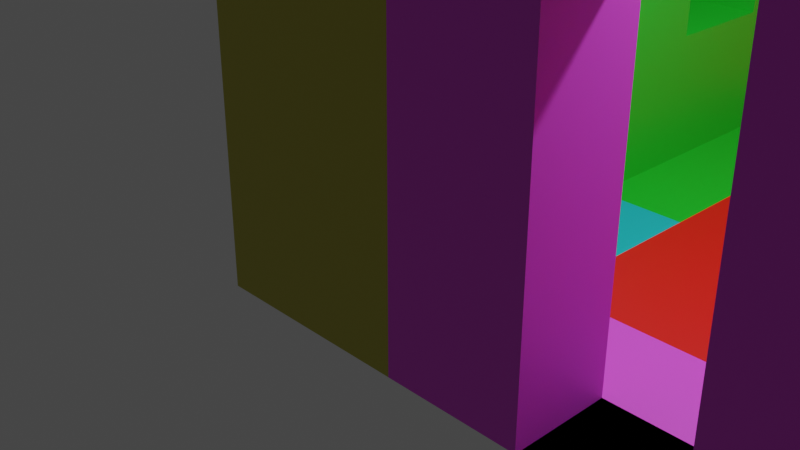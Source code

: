 # Source: Layout.blend  (saved by Blender 2.90.8; exported with 4.5.12 LTS)
import bpy
from mathutils import Matrix  # noqa: F401  (used for matrix-valued properties, if any)

bpy.ops.wm.read_factory_settings(use_empty=True)
scene = bpy.context.scene
scene.name = 'Scene'

# ---- collections
col_collection = bpy.data.collections.new('Collection'); scene.collection.children.link(col_collection)

# ---- materials (node trees are filled in below, after node groups)
mat_material_001 = bpy.data.materials.new('Material.001')
mat_material_001.use_transparent_shadow = False
mat_material_001.diffuse_color = (0.006273, 0.8, 0.8, 1.0)
mat_material = bpy.data.materials.new('Material')
mat_material.alpha_threshold = 0.0
mat_material.use_transparent_shadow = False
mat_material.diffuse_color = (0.0697, 0.8, 0.08062, 1.0)
mat_material.line_color = (0.0, 0.0, 0.0, 1.0)
mat_material_003 = bpy.data.materials.new('Material.003')
mat_material_003.use_transparent_shadow = False
mat_material_002 = bpy.data.materials.new('Material.002')
mat_material_002.use_transparent_shadow = False
mat_material_002.diffuse_color = (1.0, 0.8967, 0.01403, 1.0)
mat_material_004 = bpy.data.materials.new('Material.004')
mat_material_004.use_transparent_shadow = False
mat_material_006 = bpy.data.materials.new('Material.006')
mat_material_006.use_transparent_shadow = False
mat_material_005 = bpy.data.materials.new('Material.005')
mat_material_005.use_transparent_shadow = False

# ---- material node trees
mat_material_001.use_nodes = True; mat_material_001.node_tree.nodes.clear()
_N = mat_material_001.node_tree.nodes; _L = mat_material_001.node_tree.links
n0 = _N.new('ShaderNodeBsdfPrincipled'); n0.name = 'Principled BSDF'; n0.location = (10, 300)
n0.distribution = 'GGX'
n0.subsurface_method = 'BURLEY'
n0.inputs[3].default_value = 1.45
n0.inputs[27].default_value = (0.0, 0.0, 0.0, 1.0)
n0.inputs[28].default_value = 1.0
n1 = _N.new('ShaderNodeOutputMaterial'); n1.name = 'Material Output'; n1.location = (300, 300)
n2 = _N.new('ShaderNodeRGB'); n2.name = 'RGB'; n2.location = (-160, 260)
n2.outputs[0].default_value = (0.01286, 0.4584, 0.5, 1.0)
_L.new(n0.outputs[0], n1.inputs[0])
_L.new(n2.outputs[0], n0.inputs[0])
n1.is_active_output = True
mat_material.use_nodes = True; mat_material.node_tree.nodes.clear()
_N = mat_material.node_tree.nodes; _L = mat_material.node_tree.links
n0 = _N.new('ShaderNodeOutputMaterial'); n0.name = 'Material Output'; n0.location = (300, 300)
n1 = _N.new('ShaderNodeBsdfPrincipled'); n1.name = 'Principled BSDF'; n1.location = (10, 300)
n1.distribution = 'GGX'
n1.subsurface_method = 'BURLEY'
n1.inputs[2].default_value = 0.4
n1.inputs[3].default_value = 1.45
n1.inputs[27].default_value = (0.0, 0.0, 0.0, 1.0)
n1.inputs[28].default_value = 1.0
n2 = _N.new('ShaderNodeRGB'); n2.name = 'RGB'; n2.location = (-220, 260)
n2.outputs[0].default_value = (0.01185, 0.5, 0.02135, 1.0)
_L.new(n1.outputs[0], n0.inputs[0])
_L.new(n2.outputs[0], n1.inputs[0])
n0.is_active_output = True
mat_material_003.use_nodes = True; mat_material_003.node_tree.nodes.clear()
_N = mat_material_003.node_tree.nodes; _L = mat_material_003.node_tree.links
n0 = _N.new('ShaderNodeBsdfPrincipled'); n0.name = 'Principled BSDF'; n0.location = (10, 300)
n0.distribution = 'GGX'
n0.subsurface_method = 'BURLEY'
n0.inputs[3].default_value = 1.45
n0.inputs[27].default_value = (0.0, 0.0, 0.0, 1.0)
n0.inputs[28].default_value = 1.0
n1 = _N.new('ShaderNodeOutputMaterial'); n1.name = 'Material Output'; n1.location = (300, 300)
n2 = _N.new('ShaderNodeRGB'); n2.name = 'RGB'; n2.location = (-220, 280)
n2.outputs[0].default_value = (1.0, 0.1619, 0.0127, 1.0)
_L.new(n0.outputs[0], n1.inputs[0])
_L.new(n2.outputs[0], n0.inputs[0])
n1.is_active_output = True
mat_material_002.use_nodes = True; mat_material_002.node_tree.nodes.clear()
_N = mat_material_002.node_tree.nodes; _L = mat_material_002.node_tree.links
n0 = _N.new('ShaderNodeOutputMaterial'); n0.name = 'Material Output'; n0.location = (300, 300)
n1 = _N.new('ShaderNodeBsdfPrincipled'); n1.name = 'Principled BSDF'; n1.location = (10, 300)
n1.distribution = 'GGX'
n1.subsurface_method = 'BURLEY'
n1.inputs[3].default_value = 1.45
n1.inputs[27].default_value = (0.0, 0.0, 0.0, 1.0)
n1.inputs[28].default_value = 1.0
n2 = _N.new('ShaderNodeRGB'); n2.name = 'RGB'; n2.location = (-160, 280)
n2.outputs[0].default_value = (0.5, 0.4668, 0.04921, 1.0)
_L.new(n1.outputs[0], n0.inputs[0])
_L.new(n2.outputs[0], n1.inputs[0])
n0.is_active_output = True
mat_material_004.use_nodes = True; mat_material_004.node_tree.nodes.clear()
_N = mat_material_004.node_tree.nodes; _L = mat_material_004.node_tree.links
n0 = _N.new('ShaderNodeBsdfPrincipled'); n0.name = 'Principled BSDF'; n0.location = (10, 300)
n0.distribution = 'GGX'
n0.subsurface_method = 'BURLEY'
n0.inputs[0].default_value = (0.8, 0.0, 0.00444, 1.0)
n0.inputs[3].default_value = 1.45
n0.inputs[27].default_value = (0.0, 0.0, 0.0, 1.0)
n0.inputs[28].default_value = 1.0
n1 = _N.new('ShaderNodeOutputMaterial'); n1.name = 'Material Output'; n1.location = (300, 300)
_L.new(n0.outputs[0], n1.inputs[0])
n1.is_active_output = True
mat_material_006.use_nodes = True; mat_material_006.node_tree.nodes.clear()
_N = mat_material_006.node_tree.nodes; _L = mat_material_006.node_tree.links
n0 = _N.new('ShaderNodeBsdfPrincipled'); n0.name = 'Principled BSDF'; n0.location = (10, 300)
n0.distribution = 'GGX'
n0.subsurface_method = 'BURLEY'
n0.inputs[0].default_value = (0.792, 0.07068, 0.8, 1.0)
n0.inputs[3].default_value = 1.45
n0.inputs[27].default_value = (0.0, 0.0, 0.0, 1.0)
n0.inputs[28].default_value = 1.0
n1 = _N.new('ShaderNodeOutputMaterial'); n1.name = 'Material Output'; n1.location = (300, 300)
_L.new(n0.outputs[0], n1.inputs[0])
n1.is_active_output = True
mat_material_005.use_nodes = True; mat_material_005.node_tree.nodes.clear()
_N = mat_material_005.node_tree.nodes; _L = mat_material_005.node_tree.links
n0 = _N.new('ShaderNodeBsdfPrincipled'); n0.name = 'Principled BSDF'; n0.location = (10, 300)
n0.distribution = 'GGX'
n0.subsurface_method = 'BURLEY'
n0.inputs[0].default_value = (0.002025, 0.04622, 0.8, 1.0)
n0.inputs[3].default_value = 1.45
n0.inputs[27].default_value = (0.0, 0.0, 0.0, 1.0)
n0.inputs[28].default_value = 1.0
n1 = _N.new('ShaderNodeOutputMaterial'); n1.name = 'Material Output'; n1.location = (300, 300)
_L.new(n0.outputs[0], n1.inputs[0])
n1.is_active_output = True

# ---- world
world_world = bpy.data.worlds.new('World'); scene.world = world_world
world_world.use_nodes = True; world_world.node_tree.nodes.clear()
_N = world_world.node_tree.nodes; _L = world_world.node_tree.links
n0 = _N.new('ShaderNodeOutputWorld'); n0.name = 'World Output'; n0.location = (300, 300)
n1 = _N.new('ShaderNodeBackground'); n1.name = 'Background'; n1.location = (10, 300)
n1.inputs[0].default_value = (0.05088, 0.05088, 0.05088, 1.0)
_L.new(n1.outputs[0], n0.inputs[0])
n0.is_active_output = True
world_world.color = (0.05088, 0.05088, 0.05088)
world_world.use_sun_shadow = False
world_world.sun_shadow_jitter_overblur = 0.0

# ---- cameras
cam_camera = bpy.data.cameras.new('Camera')
cam_camera.clip_end = 100.0
cam_camera.ortho_scale = 7.314

# ---- lights
light_light = bpy.data.lights.new('Light', 'POINT')
light_light.transmission_factor = 0.0
light_light.energy = 1000.0
light_light.shadow_soft_size = 0.1
light_light.shadow_maximum_resolution = 0.006
light_light.use_absolute_resolution = True

# ---- meshes
me_short_wall = bpy.data.meshes.new('Short Wall')
me_short_wall.from_pydata([(0.0, 1.0, 3.0), (0.0, 1.0, -1.0), (0.0, -1.0, 3.0), (0.0, -1.0, -1.0), (-1.0, 1.0, 3.0), (-1.0, 1.0, -1.0), (-1.0, -1.0, 3.0), (-1.0, -1.0, -1.0), (1.0, 1.0, -1.0), (1.0, -1.0, -1.0)], [], [(0, 4, 6, 2), (3, 2, 6, 7), (7, 6, 4, 5), (5, 1, 3, 7), (1, 0, 2, 3), (5, 4, 0, 1), (1, 3, 9, 8)])
_uv = me_short_wall.uv_layers.new(name='UVMap')
_uv.uv.foreach_set('vector', [0.625, 0.5, 0.875, 0.5, 0.875, 0.75, 0.625, 0.75, 0.375, 0.75, 0.625, 0.75, 0.625, 1.0, 0.375, 1.0, 0.375, 0.0, 0.625, 0.0, 0.625, 0.25, 0.375, 0.25, 0.125, 0.5, 0.375, 0.5, 0.375, 0.75, 0.125, 0.75, 0.375, 0.5, 0.625, 0.5, 0.625, 0.75, 0.375, 0.75, 0.375, 0.25, 0.625, 0.25, 0.625, 0.5, 0.375, 0.5, 0.375, 0.5, 0.375, 0.75, 0.375, 0.75, 0.375, 0.5])
me_short_wall.materials.append(mat_material_001)
me_short_wall.use_remesh_preserve_volume = False
me_short_wall.use_remesh_preserve_attributes = False
me_short_wall.use_mirror_vertex_groups = False
me_short_wall.update()
me_long_wall = bpy.data.meshes.new('Long Wall')
me_long_wall.from_pydata([(0.0, 0.34, 2.592), (0.0, 0.34, 0.4366), (0.0, -0.34, 2.592), (0.0, -0.34, 0.4366), (-1.0, 0.34, 2.592), (-1.0, 0.34, 0.4366), (-1.0, -0.34, 2.592), (-1.0, -0.34, 0.4366), (1.0, 1.0, -1.0), (1.0, -1.0, -1.0), (-1.0, 1.0, -1.0), (-1.0, -1.0, -1.0), (0.0, 1.0, 3.0), (0.0, 1.0, -1.0), (-1.0, -1.0, 3.0), (0.0, -1.0, 3.0), (0.0, -1.0, -1.0), (-1.0, 1.0, 3.0)], [], [(12, 17, 14, 15), (16, 15, 14, 11), (0, 2, 6, 4), (10, 13, 16, 11), (1, 0, 4, 5), (10, 17, 12, 13), (13, 16, 9, 8), (7, 5, 10, 11), (0, 1, 13, 12), (6, 7, 11, 14), (3, 2, 15, 16), (5, 4, 17, 10), (2, 0, 12, 15), (4, 6, 14, 17), (1, 3, 16, 13), (2, 3, 7, 6), (3, 1, 5, 7)])
_uv = me_long_wall.uv_layers.new(name='UVMap')
_uv.uv.foreach_set('vector', [0.625, 0.5, 0.875, 0.5, 0.875, 0.75, 0.625, 0.75, 0.375, 0.75, 0.625, 0.75, 0.625, 1.0, 0.375, 1.0, 0.5838, 0.5825, 0.5838, 0.6675, 0.5838, 0.0825, 0.5838, 0.1675, 0.125, 0.5, 0.375, 0.5, 0.375, 0.75, 0.125, 0.75, 0.4163, 0.5825, 0.5838, 0.5825, 0.5838, 0.1675, 0.4162, 0.1675, 0.375, 0.25, 0.625, 0.25, 0.625, 0.5, 0.375, 0.5, 0.375, 0.5, 0.375, 0.75, 0.375, 0.75, 0.375, 0.5, 0.4163, 0.0825, 0.4162, 0.1675, 0.375, 0.25, 0.375, 0.0, 0.5838, 0.5825, 0.4163, 0.5825, 0.375, 0.5, 0.625, 0.5, 0.5838, 0.0825, 0.4163, 0.0825, 0.375, 0.0, 0.625, 0.0, 0.4162, 0.6675, 0.5838, 0.6675, 0.625, 0.75, 0.375, 0.75, 0.4162, 0.1675, 0.5838, 0.1675, 0.625, 0.25, 0.375, 0.25, 0.5838, 0.6675, 0.5838, 0.5825, 0.625, 0.5, 0.625, 0.75, 0.5838, 0.1675, 0.5838, 0.0825, 0.625, 0.0, 0.625, 0.25, 0.4163, 0.5825, 0.4162, 0.6675, 0.375, 0.75, 0.375, 0.5, 0.5838, 0.6675, 0.4162, 0.6675, 0.4163, 0.0825, 0.5838, 0.0825, 0.4162, 0.6675, 0.4163, 0.5825, 0.4162, 0.1675, 0.4163, 0.0825])
me_long_wall.materials.append(mat_material)
me_long_wall.use_remesh_preserve_volume = False
me_long_wall.use_remesh_preserve_attributes = False
me_long_wall.use_mirror_vertex_groups = False
me_long_wall.update()
me_exterior_wall = bpy.data.meshes.new('Exterior Wall')
me_exterior_wall.from_pydata([(0.0, 1.0, 3.0), (0.0, 1.0, -1.0), (0.0, -1.0, 3.0), (0.0, -1.0, -1.0), (-1.0, -1.0, 3.0), (-1.0, -1.0, -1.0), (-1.0, 0.0, -1.0), (0.0, 0.0, 3.0), (-1.0, 0.0, 3.0), (0.0, 0.0, -1.0), (0.0, 1.0, 3.0), (0.0, 1.0, -1.0), (0.0, 0.0, -1.0), (0.0, 0.0, 3.0), (1.0, 1.0, 3.0), (1.0, 1.0, -1.0), (1.0, 0.0, -1.0), (1.0, 0.0, 3.0), (-0.5033, 1.0, 3.0), (-1.0, 0.5033, 3.0), (-0.8545, 0.8545, 3.0), (-1.0, 0.5033, -1.0), (-0.5033, 1.0, -1.0), (-0.8545, 0.8545, -1.0), (1.0, 2.0, -1.0), (1.0, 2.0, -1.0), (-1.0, 2.0, -1.0)], [(15, 24), (24, 25)], [(7, 8, 4, 2), (3, 2, 4, 5), (0, 18, 20, 19, 8, 7), (6, 9, 3, 5), (9, 7, 2, 3), (6, 8, 19, 21), (1, 0, 10, 11), (5, 4, 8, 6), (21, 23, 22, 1, 9, 6), (12, 11, 15, 16), (0, 7, 13, 10), (9, 1, 11, 12), (7, 9, 12, 13), (15, 14, 17, 16), (10, 13, 17, 14), (11, 10, 14, 15), (13, 12, 16, 17), (18, 22, 23, 20), (20, 23, 21, 19), (22, 18, 0, 1), (22, 11, 15, 25, 26, 21, 23)])
_uv = me_exterior_wall.uv_layers.new(name='UVMap')
_uv.uv.foreach_set('vector', [0.625, 0.625, 0.875, 0.625, 0.875, 0.75, 0.625, 0.75, 0.375, 0.75, 0.625, 0.75, 0.625, 1.0, 0.375, 1.0, 0.625, 0.5, 0.7508, 0.5, 0.6962, 0.3394, 0.875, 0.5621, 0.875, 0.625, 0.625, 0.625, 0.125, 0.625, 0.375, 0.625, 0.375, 0.75, 0.125, 0.75, 0.375, 0.625, 0.625, 0.625, 0.625, 0.75, 0.375, 0.75, 0.375, 0.125, 0.625, 0.125, 0.625, 0.1879, 0.375, 0.1879, 0.375, 0.5, 0.625, 0.5, 0.625, 0.5, 0.375, 0.5, 0.375, 0.0, 0.625, 0.0, 0.625, 0.125, 0.375, 0.125, 0.125, 0.5621, 0.3038, 0.3394, 0.2492, 0.5, 0.375, 0.5, 0.375, 0.625, 0.125, 0.625, 0.375, 0.625, 0.375, 0.5, 0.375, 0.5, 0.375, 0.625, 0.625, 0.5, 0.625, 0.625, 0.625, 0.625, 0.625, 0.5, 0.375, 0.625, 0.375, 0.5, 0.375, 0.5, 0.375, 0.625, 0.625, 0.625, 0.375, 0.625, 0.375, 0.625, 0.625, 0.625, 0.375, 0.5, 0.625, 0.5, 0.625, 0.625, 0.375, 0.625, 0.625, 0.5, 0.625, 0.625, 0.625, 0.625, 0.625, 0.5, 0.375, 0.5, 0.625, 0.5, 0.625, 0.5, 0.375, 0.5, 0.625, 0.625, 0.375, 0.625, 0.375, 0.625, 0.625, 0.625, 0.625, 0.3742, 0.375, 0.3742, 0.3038, 0.3394, 0.6962, 0.3394, 0.6962, 0.3394, 0.3038, 0.3394, 0.375, 0.1879, 0.625, 0.1879, 0.375, 0.3742, 0.625, 0.3742, 0.625, 0.5, 0.375, 0.5, 0.0, 0.0, 0.0, 0.0, 0.0, 0.0, 0.0, 0.0, 0.0, 0.0, 0.0, 0.0, 0.0, 0.0])
me_exterior_wall.materials.append(mat_material_003)
me_exterior_wall.use_remesh_preserve_volume = False
me_exterior_wall.use_remesh_preserve_attributes = False
me_exterior_wall.use_mirror_vertex_groups = False
me_exterior_wall.update()
me_interior_corner = bpy.data.meshes.new('Interior Corner')
me_interior_corner.from_pydata([(0.0, 1.0, 3.0), (0.0, 1.0, -1.0), (0.0, -1.0, 3.0), (0.0, -1.0, -1.0), (-1.0, 1.0, 3.0), (-1.0, 1.0, -1.0), (-1.0, -1.0, 3.0), (-1.0, -1.0, -1.0), (-1.0, 0.0, -1.0), (-1.0, 0.0, 3.0), (1.0, 1.0, 3.0), (1.0, 1.0, -1.0), (1.0, 0.0, -1.0), (1.0, 0.0, 3.0), (0.0, -0.425, 3.0), (0.425, 0.0, 3.0), (0.0, 0.425, 3.0), (-0.425, 0.0, 3.0), (0.1245, -0.1245, 3.0), (0.425, 0.0, -1.0), (0.0, -0.425, -1.0), (-0.425, 0.0, -1.0), (0.0, 0.425, -1.0), (0.1245, -0.1245, -1.0), (0.0, -1.0, -1.0), (1.0, -1.0, -1.0), (1.0, 0.0, -1.0)], [(3, 24)], [(0, 16, 15, 13, 10), (3, 2, 6, 7), (8, 9, 4, 5), (5, 1, 22, 21, 8), (0, 4, 9, 17, 16), (5, 4, 0, 1), (1, 0, 10, 11), (7, 6, 9, 8), (15, 19, 12, 13), (11, 10, 13, 12), (19, 22, 1, 11, 12), (8, 21, 20, 3, 7), (14, 17, 9, 6, 2), (14, 18, 15, 16, 17), (19, 23, 20, 21, 22), (14, 20, 23, 18), (18, 23, 19, 15), (20, 14, 2, 3), (26, 19, 23, 20, 24, 25)])
_uv = me_interior_corner.uv_layers.new(name='UVMap')
_uv.uv.foreach_set('vector', [0.625, 0.5, 0.625, 0.5719, 0.625, 0.625, 0.625, 0.625, 0.625, 0.5, 0.375, 0.75, 0.625, 0.75, 0.625, 1.0, 0.375, 1.0, 0.375, 0.125, 0.625, 0.125, 0.625, 0.25, 0.375, 0.25, 0.125, 0.5, 0.375, 0.5, 0.375, 0.5719, 0.2687, 0.625, 0.125, 0.625, 0.625, 0.5, 0.875, 0.5, 0.875, 0.625, 0.7313, 0.625, 0.625, 0.5719, 0.375, 0.25, 0.625, 0.25, 0.625, 0.5, 0.375, 0.5, 0.375, 0.5, 0.625, 0.5, 0.625, 0.5, 0.375, 0.5, 0.375, 0.0, 0.625, 0.0, 0.625, 0.125, 0.375, 0.125, 0.625, 0.625, 0.375, 0.625, 0.375, 0.625, 0.625, 0.625, 0.375, 0.5, 0.625, 0.5, 0.625, 0.625, 0.375, 0.625, 0.375, 0.625, 0.375, 0.5719, 0.375, 0.5, 0.375, 0.5, 0.375, 0.625, 0.125, 0.625, 0.2687, 0.625, 0.375, 0.6781, 0.375, 0.75, 0.125, 0.75, 0.625, 0.6781, 0.7313, 0.625, 0.875, 0.625, 0.875, 0.75, 0.625, 0.75, 0.625, 0.6781, 0.625, 0.6406, 0.625, 0.625, 0.625, 0.5719, 0.7313, 0.625, 0.375, 0.625, 0.375, 0.625, 0.375, 0.625, 0.2687, 0.625, 0.375, 0.5719, 0.625, 0.6781, 0.375, 0.6781, 0.375, 0.625, 0.625, 0.625, 0.625, 0.625, 0.375, 0.625, 0.375, 0.625, 0.625, 0.625, 0.375, 0.6781, 0.625, 0.6781, 0.625, 0.75, 0.375, 0.75, 0.0, 0.0, 0.0, 0.0, 0.0, 0.0, 0.0, 0.0, 0.0, 0.0, 0.0, 0.0])
me_interior_corner.materials.append(mat_material_002)
me_interior_corner.use_remesh_preserve_volume = False
me_interior_corner.use_remesh_preserve_attributes = False
me_interior_corner.use_mirror_vertex_groups = False
me_interior_corner.update()
me_plane = bpy.data.meshes.new('Plane')
me_plane.from_pydata([(-1.0, -1.0, 0.0), (1.0, -1.0, 0.0), (-1.0, 1.0, 0.0), (1.0, 1.0, 0.0)], [], [(0, 1, 3, 2)])
_uv = me_plane.uv_layers.new(name='UVMap')
_uv.uv.foreach_set('vector', [0.0, 0.0, 1.0, 0.0, 1.0, 1.0, 0.0, 1.0])
me_plane.materials.append(mat_material_004)
me_plane.use_remesh_fix_poles = True
me_plane.use_remesh_preserve_attributes = False
me_plane.use_mirror_vertex_groups = False
me_plane.update()
me_plane_001 = bpy.data.meshes.new('Plane.001')
me_plane_001.from_pydata([(-1.0, -1.0, 0.0), (1.0, -1.0, 0.0), (-1.0, 1.0, 0.0), (1.0, 1.0, 0.0)], [], [(0, 1, 3, 2)])
_uv = me_plane_001.uv_layers.new(name='UVMap')
_uv.uv.foreach_set('vector', [0.0, 0.0, 1.0, 0.0, 1.0, 1.0, 0.0, 1.0])
me_plane_001.materials.append(mat_material_004)
me_plane_001.use_remesh_fix_poles = True
me_plane_001.use_remesh_preserve_attributes = False
me_plane_001.use_mirror_vertex_groups = False
me_plane_001.update()
me_plane_002 = bpy.data.meshes.new('Plane.002')
me_plane_002.from_pydata([(-1.0, -1.0, 0.0), (1.0, -1.0, 0.0), (-1.0, 1.0, 0.0), (1.0, 1.0, 0.0)], [], [(0, 1, 3, 2)])
_uv = me_plane_002.uv_layers.new(name='UVMap')
_uv.uv.foreach_set('vector', [0.0, 0.0, 1.0, 0.0, 1.0, 1.0, 0.0, 1.0])
me_plane_002.materials.append(mat_material_004)
me_plane_002.use_remesh_fix_poles = True
me_plane_002.use_remesh_preserve_attributes = False
me_plane_002.use_mirror_vertex_groups = False
me_plane_002.update()
me_cube_005 = bpy.data.meshes.new('Cube.005')
me_cube_005.from_pydata([(0.0, 0.34, 2.592), (0.0, 0.34, -1.0), (0.0, -0.34, 2.592), (0.0, -0.34, -1.0), (-1.0, 0.34, 2.592), (-1.0, 0.34, -1.0), (-1.0, -0.34, 2.592), (-1.0, -0.34, -1.0), (1.0, 1.0, -1.0), (1.0, -1.0, -1.0), (-1.0, 1.0, -1.0), (-1.0, -1.0, -1.0), (0.0, 1.0, 3.0), (0.0, 1.0, -1.0), (-1.0, -1.0, 3.0), (0.0, -1.0, 3.0), (0.0, -1.0, -1.0), (-1.0, 1.0, 3.0)], [], [(12, 17, 14, 15), (16, 15, 14, 11), (0, 2, 6, 4), (10, 13, 16, 11), (1, 0, 4, 5), (10, 17, 12, 13), (13, 16, 9, 8), (7, 5, 10, 11), (0, 1, 13, 12), (6, 7, 11, 14), (3, 2, 15, 16), (5, 4, 17, 10), (2, 0, 12, 15), (4, 6, 14, 17), (1, 3, 16, 13), (2, 3, 7, 6), (3, 1, 5, 7)])
_uv = me_cube_005.uv_layers.new(name='UVMap')
_uv.uv.foreach_set('vector', [0.625, 0.5, 0.875, 0.5, 0.875, 0.75, 0.625, 0.75, 0.375, 0.75, 0.625, 0.75, 0.625, 1.0, 0.375, 1.0, 0.5838, 0.5825, 0.5838, 0.6675, 0.5838, 0.0825, 0.5838, 0.1675, 0.125, 0.5, 0.375, 0.5, 0.375, 0.75, 0.125, 0.75, 0.4163, 0.5825, 0.5838, 0.5825, 0.5838, 0.1675, 0.4162, 0.1675, 0.375, 0.25, 0.625, 0.25, 0.625, 0.5, 0.375, 0.5, 0.375, 0.5, 0.375, 0.75, 0.375, 0.75, 0.375, 0.5, 0.4163, 0.0825, 0.4162, 0.1675, 0.375, 0.25, 0.375, 0.0, 0.5838, 0.5825, 0.4163, 0.5825, 0.375, 0.5, 0.625, 0.5, 0.5838, 0.0825, 0.4163, 0.0825, 0.375, 0.0, 0.625, 0.0, 0.4162, 0.6675, 0.5838, 0.6675, 0.625, 0.75, 0.375, 0.75, 0.4162, 0.1675, 0.5838, 0.1675, 0.625, 0.25, 0.375, 0.25, 0.5838, 0.6675, 0.5838, 0.5825, 0.625, 0.5, 0.625, 0.75, 0.5838, 0.1675, 0.5838, 0.0825, 0.625, 0.0, 0.625, 0.25, 0.4163, 0.5825, 0.4162, 0.6675, 0.375, 0.75, 0.375, 0.5, 0.5838, 0.6675, 0.4162, 0.6675, 0.4163, 0.0825, 0.5838, 0.0825, 0.4162, 0.6675, 0.4163, 0.5825, 0.4162, 0.1675, 0.4163, 0.0825])
me_cube_005.materials.append(mat_material_006)
me_cube_005.use_remesh_preserve_volume = False
me_cube_005.use_remesh_preserve_attributes = False
me_cube_005.use_mirror_vertex_groups = False
me_cube_005.update()
me_plane_003 = bpy.data.meshes.new('Plane.003')
me_plane_003.from_pydata([(-1.0, -1.0, 0.0), (1.0, -1.0, 0.0), (-1.0, 1.0, 0.0), (1.0, 1.0, 0.0), (-1.0, 0.5, 0.0), (-1.0, 0.0, 0.0), (-1.0, -0.5, 0.0), (1.0, -0.5, 0.0), (1.0, 0.0, 0.0), (1.0, 0.5, 0.0), (1.0, 0.5, 1.0), (1.0, 1.0, 1.0), (-1.0, 1.0, 1.0), (-1.0, 0.5, 1.0), (-1.0, 0.5, 0.75), (-1.0, 0.0, 0.75), (1.0, 0.0, 0.75), (1.0, 0.5, 0.75), (-1.0, 0.0, 0.5), (-1.0, -0.5, 0.5), (1.0, -0.5, 0.5), (1.0, 0.0, 0.5), (-1.0, -0.5, 0.25), (-1.0, -1.0, 0.25), (1.0, -1.0, 0.25), (1.0, -0.5, 0.25)], [], [(4, 9, 10, 13), (0, 1, 24, 23), (6, 7, 20, 19), (9, 4, 14, 17), (13, 10, 11, 12), (2, 4, 13, 12), (9, 3, 11, 10), (3, 2, 12, 11), (15, 16, 17, 14), (5, 8, 16, 15), (8, 9, 17, 16), (4, 5, 15, 14), (19, 20, 21, 18), (7, 8, 21, 20), (5, 6, 19, 18), (8, 5, 18, 21), (23, 24, 25, 22), (7, 6, 22, 25), (6, 0, 23, 22), (1, 7, 25, 24)])
_uv = me_plane_003.uv_layers.new(name='UVMap')
_uv.uv.foreach_set('vector', [0.0, 0.75, 1.0, 0.75, 1.0, 0.75, 0.0, 0.75, 0.0, 0.0, 0.0, 0.0, 0.0, 0.0, 0.0, 0.0, 0.0, 0.25, 1.0, 0.25, 1.0, 0.25, 0.0, 0.25, 1.0, 0.75, 0.0, 0.75, 0.0, 0.75, 1.0, 0.75, 0.0, 0.75, 1.0, 0.75, 1.0, 1.0, 0.0, 1.0, 0.0, 0.0, 0.0, 0.0, 0.0, 0.0, 0.0, 0.0, 0.0, 0.0, 0.0, 0.0, 0.0, 0.0, 0.0, 0.0, 0.0, 0.0, 0.0, 0.0, 0.0, 0.0, 0.0, 0.0, 0.0, 0.5, 1.0, 0.5, 1.0, 0.75, 0.0, 0.75, 0.0, 0.5, 1.0, 0.5, 1.0, 0.5, 0.0, 0.5, 0.0, 0.0, 0.0, 0.0, 0.0, 0.0, 0.0, 0.0, 0.0, 0.0, 0.0, 0.0, 0.0, 0.0, 0.0, 0.0, 0.0, 0.25, 1.0, 0.25, 1.0, 0.5, 0.0, 0.5, 0.0, 0.0, 0.0, 0.0, 0.0, 0.0, 0.0, 0.0, 0.0, 0.0, 0.0, 0.0, 0.0, 0.0, 0.0, 0.0, 1.0, 0.5, 0.0, 0.5, 0.0, 0.5, 1.0, 0.5, 0.0, 0.0, 1.0, 0.0, 1.0, 0.25, 0.0, 0.25, 1.0, 0.25, 0.0, 0.25, 0.0, 0.25, 1.0, 0.25, 0.0, 0.0, 0.0, 0.0, 0.0, 0.0, 0.0, 0.0, 0.0, 0.0, 0.0, 0.0, 0.0, 0.0, 0.0, 0.0])
me_plane_003.materials.append(mat_material_005)
me_plane_003.use_remesh_fix_poles = True
me_plane_003.use_remesh_preserve_attributes = False
me_plane_003.use_mirror_vertex_groups = False
me_plane_003.update()
me_short_wall_001 = bpy.data.meshes.new('Short Wall.001')
me_short_wall_001.from_pydata([(0.0, 1.0, 3.0), (0.0, 1.0, -1.0), (0.0, -1.0, 3.0), (0.0, -1.0, -1.0), (-1.0, 1.0, 3.0), (-1.0, 1.0, -1.0), (-1.0, -1.0, 3.0), (-1.0, -1.0, -1.0), (1.0, 1.0, -1.0), (1.0, -1.0, -1.0)], [], [(0, 4, 6, 2), (3, 2, 6, 7), (7, 6, 4, 5), (5, 1, 3, 7), (1, 0, 2, 3), (5, 4, 0, 1), (1, 3, 9, 8)])
_uv = me_short_wall_001.uv_layers.new(name='UVMap')
_uv.uv.foreach_set('vector', [0.625, 0.5, 0.875, 0.5, 0.875, 0.75, 0.625, 0.75, 0.375, 0.75, 0.625, 0.75, 0.625, 1.0, 0.375, 1.0, 0.375, 0.0, 0.625, 0.0, 0.625, 0.25, 0.375, 0.25, 0.125, 0.5, 0.375, 0.5, 0.375, 0.75, 0.125, 0.75, 0.375, 0.5, 0.625, 0.5, 0.625, 0.75, 0.375, 0.75, 0.375, 0.25, 0.625, 0.25, 0.625, 0.5, 0.375, 0.5, 0.375, 0.5, 0.375, 0.75, 0.375, 0.75, 0.375, 0.5])
me_short_wall_001.materials.append(mat_material_001)
me_short_wall_001.use_remesh_preserve_volume = False
me_short_wall_001.use_remesh_preserve_attributes = False
me_short_wall_001.use_mirror_vertex_groups = False
me_short_wall_001.update()
me_exterior_wall_001 = bpy.data.meshes.new('Exterior Wall.001')
me_exterior_wall_001.from_pydata([(0.0, 1.0, 3.0), (0.0, 1.0, -1.0), (0.0, -1.0, 3.0), (0.0, -1.0, -1.0), (-1.0, -1.0, 3.0), (-1.0, -1.0, -1.0), (-1.0, 0.0, -1.0), (0.0, 0.0, 3.0), (-1.0, 0.0, 3.0), (0.0, 0.0, -1.0), (0.0, 1.0, 3.0), (0.0, 1.0, -1.0), (0.0, 0.0, -1.0), (0.0, 0.0, 3.0), (1.0, 1.0, 3.0), (1.0, 1.0, -1.0), (1.0, 0.0, -1.0), (1.0, 0.0, 3.0), (-0.5033, 1.0, 3.0), (-1.0, 0.5033, 3.0), (-0.8545, 0.8545, 3.0), (-1.0, 0.5033, -1.0), (-0.5033, 1.0, -1.0), (-0.8545, 0.8545, -1.0), (1.0, 2.0, -1.0), (1.0, 2.0, -1.0), (-1.0, -1.0, -1.0), (-2.0, -1.0, -1.0), (-2.0, 1.0, -1.0), (-2.0, 1.0, -1.0), (-2.0, 1.0, -1.0)], [(15, 24), (24, 25), (5, 26), (27, 28), (28, 29), (29, 30)], [(7, 8, 4, 2), (3, 2, 4, 5), (0, 18, 20, 19, 8, 7), (6, 9, 3, 5), (9, 7, 2, 3), (6, 8, 19, 21), (1, 0, 10, 11), (5, 4, 8, 6), (21, 23, 22, 1, 9, 6), (12, 11, 15, 16), (0, 7, 13, 10), (9, 1, 11, 12), (7, 9, 12, 13), (15, 14, 17, 16), (10, 13, 17, 14), (11, 10, 14, 15), (13, 12, 16, 17), (18, 22, 23, 20), (20, 23, 21, 19), (22, 18, 0, 1), (27, 30, 22, 26)])
_uv = me_exterior_wall_001.uv_layers.new(name='UVMap')
_uv.uv.foreach_set('vector', [0.625, 0.625, 0.875, 0.625, 0.875, 0.75, 0.625, 0.75, 0.375, 0.75, 0.625, 0.75, 0.625, 1.0, 0.375, 1.0, 0.625, 0.5, 0.7508, 0.5, 0.6962, 0.3394, 0.875, 0.5621, 0.875, 0.625, 0.625, 0.625, 0.125, 0.625, 0.375, 0.625, 0.375, 0.75, 0.125, 0.75, 0.375, 0.625, 0.625, 0.625, 0.625, 0.75, 0.375, 0.75, 0.375, 0.125, 0.625, 0.125, 0.625, 0.1879, 0.375, 0.1879, 0.375, 0.5, 0.625, 0.5, 0.625, 0.5, 0.375, 0.5, 0.375, 0.0, 0.625, 0.0, 0.625, 0.125, 0.375, 0.125, 0.125, 0.5621, 0.3038, 0.3394, 0.2492, 0.5, 0.375, 0.5, 0.375, 0.625, 0.125, 0.625, 0.375, 0.625, 0.375, 0.5, 0.375, 0.5, 0.375, 0.625, 0.625, 0.5, 0.625, 0.625, 0.625, 0.625, 0.625, 0.5, 0.375, 0.625, 0.375, 0.5, 0.375, 0.5, 0.375, 0.625, 0.625, 0.625, 0.375, 0.625, 0.375, 0.625, 0.625, 0.625, 0.375, 0.5, 0.625, 0.5, 0.625, 0.625, 0.375, 0.625, 0.625, 0.5, 0.625, 0.625, 0.625, 0.625, 0.625, 0.5, 0.375, 0.5, 0.625, 0.5, 0.625, 0.5, 0.375, 0.5, 0.625, 0.625, 0.375, 0.625, 0.375, 0.625, 0.625, 0.625, 0.625, 0.3742, 0.375, 0.3742, 0.3038, 0.3394, 0.6962, 0.3394, 0.6962, 0.3394, 0.3038, 0.3394, 0.375, 0.1879, 0.625, 0.1879, 0.375, 0.3742, 0.625, 0.3742, 0.625, 0.5, 0.375, 0.5, 0.0, 0.0, 0.0, 0.0, 0.0, 0.0, 0.0, 0.0])
me_exterior_wall_001.materials.append(mat_material_003)
me_exterior_wall_001.use_remesh_preserve_volume = False
me_exterior_wall_001.use_remesh_preserve_attributes = False
me_exterior_wall_001.use_mirror_vertex_groups = False
me_exterior_wall_001.update()
me_long_wall_001 = bpy.data.meshes.new('Long Wall.001')
me_long_wall_001.from_pydata([(0.0, 0.34, 2.592), (0.0, 0.34, 0.4366), (0.0, -0.34, 2.592), (0.0, -0.34, 0.4366), (-1.0, 0.34, 2.592), (-1.0, 0.34, 0.4366), (-1.0, -0.34, 2.592), (-1.0, -0.34, 0.4366), (-1.0, 1.0, -1.0), (-1.0, -1.0, -1.0), (0.0, 1.0, 3.0), (0.0, 1.0, -1.0), (-1.0, -1.0, 3.0), (0.0, -1.0, 3.0), (0.0, -1.0, -1.0), (-1.0, 1.0, 3.0)], [], [(10, 15, 12, 13), (14, 13, 12, 9), (0, 2, 6, 4), (8, 11, 14, 9), (1, 0, 4, 5), (8, 15, 10, 11), (7, 5, 8, 9), (0, 1, 11, 10), (6, 7, 9, 12), (3, 2, 13, 14), (5, 4, 15, 8), (2, 0, 10, 13), (4, 6, 12, 15), (1, 3, 14, 11), (2, 3, 7, 6), (3, 1, 5, 7)])
_uv = me_long_wall_001.uv_layers.new(name='UVMap')
_uv.uv.foreach_set('vector', [0.625, 0.5, 0.875, 0.5, 0.875, 0.75, 0.625, 0.75, 0.375, 0.75, 0.625, 0.75, 0.625, 1.0, 0.375, 1.0, 0.5838, 0.5825, 0.5838, 0.6675, 0.5838, 0.0825, 0.5838, 0.1675, 0.125, 0.5, 0.375, 0.5, 0.375, 0.75, 0.125, 0.75, 0.4163, 0.5825, 0.5838, 0.5825, 0.5838, 0.1675, 0.4162, 0.1675, 0.375, 0.25, 0.625, 0.25, 0.625, 0.5, 0.375, 0.5, 0.4163, 0.0825, 0.4162, 0.1675, 0.375, 0.25, 0.375, 0.0, 0.5838, 0.5825, 0.4163, 0.5825, 0.375, 0.5, 0.625, 0.5, 0.5838, 0.0825, 0.4163, 0.0825, 0.375, 0.0, 0.625, 0.0, 0.4162, 0.6675, 0.5838, 0.6675, 0.625, 0.75, 0.375, 0.75, 0.4162, 0.1675, 0.5838, 0.1675, 0.625, 0.25, 0.375, 0.25, 0.5838, 0.6675, 0.5838, 0.5825, 0.625, 0.5, 0.625, 0.75, 0.5838, 0.1675, 0.5838, 0.0825, 0.625, 0.0, 0.625, 0.25, 0.4163, 0.5825, 0.4162, 0.6675, 0.375, 0.75, 0.375, 0.5, 0.5838, 0.6675, 0.4162, 0.6675, 0.4163, 0.0825, 0.5838, 0.0825, 0.4162, 0.6675, 0.4163, 0.5825, 0.4162, 0.1675, 0.4163, 0.0825])
me_long_wall_001.materials.append(mat_material)
me_long_wall_001.use_remesh_preserve_volume = False
me_long_wall_001.use_remesh_preserve_attributes = False
me_long_wall_001.use_mirror_vertex_groups = False
me_long_wall_001.update()
me_short_wall_002 = bpy.data.meshes.new('Short Wall.002')
me_short_wall_002.from_pydata([(3.258e-07, 2.0, 3.0), (3.258e-07, 2.0, -1.0), (0.0, -1.0, 3.0), (0.0, -1.0, -1.0), (-1.0, 2.0, 3.0), (-1.0, 2.0, -1.0), (-1.0, -1.0, 3.0), (-1.0, -1.0, -1.0), (1.0, 1.0, -1.0), (1.0, -1.0, -1.0)], [], [(0, 4, 6, 2), (3, 2, 6, 7), (7, 6, 4, 5), (5, 1, 3, 7), (1, 0, 2, 3), (5, 4, 0, 1), (1, 3, 9, 8)])
_uv = me_short_wall_002.uv_layers.new(name='UVMap')
_uv.uv.foreach_set('vector', [0.625, 0.5, 0.875, 0.5, 0.875, 0.75, 0.625, 0.75, 0.375, 0.75, 0.625, 0.75, 0.625, 1.0, 0.375, 1.0, 0.375, 0.0, 0.625, 0.0, 0.625, 0.25, 0.375, 0.25, 0.125, 0.5, 0.375, 0.5, 0.375, 0.75, 0.125, 0.75, 0.375, 0.5, 0.625, 0.5, 0.625, 0.75, 0.375, 0.75, 0.375, 0.25, 0.625, 0.25, 0.625, 0.5, 0.375, 0.5, 0.375, 0.5, 0.375, 0.75, 0.375, 0.75, 0.375, 0.5])
me_short_wall_002.materials.append(mat_material_001)
me_short_wall_002.use_remesh_preserve_volume = False
me_short_wall_002.use_remesh_preserve_attributes = False
me_short_wall_002.use_mirror_vertex_groups = False
me_short_wall_002.update()
me_short_wall_003 = bpy.data.meshes.new('Short Wall.003')
me_short_wall_003.from_pydata([(0.0, 1.0, 3.0), (0.0, 1.0, -1.0), (0.0, -1.0, 3.0), (0.0, -1.0, -1.0), (-1.0, 1.0, 3.0), (-1.0, 1.0, -1.0), (-1.0, -1.0, 3.0), (-1.0, -1.0, -1.0), (1.0, 1.0, -1.0), (1.0, -1.0, -1.0)], [], [(0, 4, 6, 2), (3, 2, 6, 7), (7, 6, 4, 5), (5, 1, 3, 7), (1, 0, 2, 3), (5, 4, 0, 1), (1, 3, 9, 8)])
_uv = me_short_wall_003.uv_layers.new(name='UVMap')
_uv.uv.foreach_set('vector', [0.625, 0.5, 0.875, 0.5, 0.875, 0.75, 0.625, 0.75, 0.375, 0.75, 0.625, 0.75, 0.625, 1.0, 0.375, 1.0, 0.375, 0.0, 0.625, 0.0, 0.625, 0.25, 0.375, 0.25, 0.125, 0.5, 0.375, 0.5, 0.375, 0.75, 0.125, 0.75, 0.375, 0.5, 0.625, 0.5, 0.625, 0.75, 0.375, 0.75, 0.375, 0.25, 0.625, 0.25, 0.625, 0.5, 0.375, 0.5, 0.375, 0.5, 0.375, 0.75, 0.375, 0.75, 0.375, 0.5])
me_short_wall_003.materials.append(mat_material_001)
me_short_wall_003.use_remesh_preserve_volume = False
me_short_wall_003.use_remesh_preserve_attributes = False
me_short_wall_003.use_mirror_vertex_groups = False
me_short_wall_003.update()
me_long_wall_002 = bpy.data.meshes.new('Long Wall.002')
me_long_wall_002.from_pydata([(0.0, 0.34, 2.592), (0.0, 0.34, 0.4366), (0.0, -0.34, 2.592), (0.0, -0.34, 0.4366), (-1.0, 0.34, 2.592), (-1.0, 0.34, 0.4366), (-1.0, -0.34, 2.592), (-1.0, -0.34, 0.4366), (1.0, 1.0, -1.0), (1.0, -1.0, -1.0), (-1.0, 1.0, -1.0), (-1.0, -1.0, -1.0), (0.0, 1.0, 3.0), (0.0, 1.0, -1.0), (-1.0, -1.0, 3.0), (0.0, -1.0, 3.0), (0.0, -1.0, -1.0), (-1.0, 1.0, 3.0)], [], [(12, 17, 14, 15), (16, 15, 14, 11), (0, 2, 6, 4), (10, 13, 16, 11), (1, 0, 4, 5), (10, 17, 12, 13), (13, 16, 9, 8), (7, 5, 10, 11), (0, 1, 13, 12), (6, 7, 11, 14), (3, 2, 15, 16), (5, 4, 17, 10), (2, 0, 12, 15), (4, 6, 14, 17), (1, 3, 16, 13), (2, 3, 7, 6), (3, 1, 5, 7)])
_uv = me_long_wall_002.uv_layers.new(name='UVMap')
_uv.uv.foreach_set('vector', [0.625, 0.5, 0.875, 0.5, 0.875, 0.75, 0.625, 0.75, 0.375, 0.75, 0.625, 0.75, 0.625, 1.0, 0.375, 1.0, 0.5838, 0.5825, 0.5838, 0.6675, 0.5838, 0.0825, 0.5838, 0.1675, 0.125, 0.5, 0.375, 0.5, 0.375, 0.75, 0.125, 0.75, 0.4163, 0.5825, 0.5838, 0.5825, 0.5838, 0.1675, 0.4162, 0.1675, 0.375, 0.25, 0.625, 0.25, 0.625, 0.5, 0.375, 0.5, 0.375, 0.5, 0.375, 0.75, 0.375, 0.75, 0.375, 0.5, 0.4163, 0.0825, 0.4162, 0.1675, 0.375, 0.25, 0.375, 0.0, 0.5838, 0.5825, 0.4163, 0.5825, 0.375, 0.5, 0.625, 0.5, 0.5838, 0.0825, 0.4163, 0.0825, 0.375, 0.0, 0.625, 0.0, 0.4162, 0.6675, 0.5838, 0.6675, 0.625, 0.75, 0.375, 0.75, 0.4162, 0.1675, 0.5838, 0.1675, 0.625, 0.25, 0.375, 0.25, 0.5838, 0.6675, 0.5838, 0.5825, 0.625, 0.5, 0.625, 0.75, 0.5838, 0.1675, 0.5838, 0.0825, 0.625, 0.0, 0.625, 0.25, 0.4163, 0.5825, 0.4162, 0.6675, 0.375, 0.75, 0.375, 0.5, 0.5838, 0.6675, 0.4162, 0.6675, 0.4163, 0.0825, 0.5838, 0.0825, 0.4162, 0.6675, 0.4163, 0.5825, 0.4162, 0.1675, 0.4163, 0.0825])
me_long_wall_002.materials.append(mat_material)
me_long_wall_002.use_remesh_preserve_volume = False
me_long_wall_002.use_remesh_preserve_attributes = False
me_long_wall_002.use_mirror_vertex_groups = False
me_long_wall_002.update()
me_exterior_wall_002 = bpy.data.meshes.new('Exterior Wall.002')
me_exterior_wall_002.from_pydata([(0.0, 1.0, 3.0), (0.0, 1.0, -1.0), (0.0, -1.0, 3.0), (0.0, -1.0, -1.0), (-1.0, -1.0, 3.0), (-1.0, -1.0, -1.0), (-1.0, 0.0, -1.0), (0.0, 0.0, 3.0), (-1.0, 0.0, 3.0), (0.0, 0.0, -1.0), (0.0, 1.0, 3.0), (0.0, 1.0, -1.0), (0.0, 0.0, -1.0), (0.0, 0.0, 3.0), (1.0, 1.0, 3.0), (1.0, 1.0, -1.0), (1.0, 0.0, -1.0), (1.0, 0.0, 3.0), (-0.5033, 1.0, 3.0), (-1.0, 0.5033, 3.0), (-0.8545, 0.8545, 3.0), (-1.0, 0.5033, -1.0), (-0.5033, 1.0, -1.0), (-0.8545, 0.8545, -1.0), (1.0, 2.0, -1.0), (1.0, 2.0, -1.0), (-1.0, 2.0, -1.0)], [(15, 24), (24, 25)], [(7, 8, 4, 2), (3, 2, 4, 5), (0, 18, 20, 19, 8, 7), (6, 9, 3, 5), (9, 7, 2, 3), (6, 8, 19, 21), (1, 0, 10, 11), (5, 4, 8, 6), (21, 23, 22, 1, 9, 6), (12, 11, 15, 16), (0, 7, 13, 10), (9, 1, 11, 12), (7, 9, 12, 13), (15, 14, 17, 16), (10, 13, 17, 14), (11, 10, 14, 15), (13, 12, 16, 17), (18, 22, 23, 20), (20, 23, 21, 19), (22, 18, 0, 1), (22, 11, 15, 25, 26, 21, 23)])
_uv = me_exterior_wall_002.uv_layers.new(name='UVMap')
_uv.uv.foreach_set('vector', [0.625, 0.625, 0.875, 0.625, 0.875, 0.75, 0.625, 0.75, 0.375, 0.75, 0.625, 0.75, 0.625, 1.0, 0.375, 1.0, 0.625, 0.5, 0.7508, 0.5, 0.6962, 0.3394, 0.875, 0.5621, 0.875, 0.625, 0.625, 0.625, 0.125, 0.625, 0.375, 0.625, 0.375, 0.75, 0.125, 0.75, 0.375, 0.625, 0.625, 0.625, 0.625, 0.75, 0.375, 0.75, 0.375, 0.125, 0.625, 0.125, 0.625, 0.1879, 0.375, 0.1879, 0.375, 0.5, 0.625, 0.5, 0.625, 0.5, 0.375, 0.5, 0.375, 0.0, 0.625, 0.0, 0.625, 0.125, 0.375, 0.125, 0.125, 0.5621, 0.3038, 0.3394, 0.2492, 0.5, 0.375, 0.5, 0.375, 0.625, 0.125, 0.625, 0.375, 0.625, 0.375, 0.5, 0.375, 0.5, 0.375, 0.625, 0.625, 0.5, 0.625, 0.625, 0.625, 0.625, 0.625, 0.5, 0.375, 0.625, 0.375, 0.5, 0.375, 0.5, 0.375, 0.625, 0.625, 0.625, 0.375, 0.625, 0.375, 0.625, 0.625, 0.625, 0.375, 0.5, 0.625, 0.5, 0.625, 0.625, 0.375, 0.625, 0.625, 0.5, 0.625, 0.625, 0.625, 0.625, 0.625, 0.5, 0.375, 0.5, 0.625, 0.5, 0.625, 0.5, 0.375, 0.5, 0.625, 0.625, 0.375, 0.625, 0.375, 0.625, 0.625, 0.625, 0.625, 0.3742, 0.375, 0.3742, 0.3038, 0.3394, 0.6962, 0.3394, 0.6962, 0.3394, 0.3038, 0.3394, 0.375, 0.1879, 0.625, 0.1879, 0.375, 0.3742, 0.625, 0.3742, 0.625, 0.5, 0.375, 0.5, 0.0, 0.0, 0.0, 0.0, 0.0, 0.0, 0.0, 0.0, 0.0, 0.0, 0.0, 0.0, 0.0, 0.0])
me_exterior_wall_002.materials.append(mat_material_003)
me_exterior_wall_002.use_remesh_preserve_volume = False
me_exterior_wall_002.use_remesh_preserve_attributes = False
me_exterior_wall_002.use_mirror_vertex_groups = False
me_exterior_wall_002.update()
me_interior_corner_001 = bpy.data.meshes.new('Interior Corner.001')
me_interior_corner_001.from_pydata([(0.0, 1.0, 3.0), (0.0, 1.0, -1.0), (0.0, -1.0, 3.0), (0.0, -1.0, -1.0), (-1.0, 1.0, 3.0), (-1.0, 1.0, -1.0), (-1.0, -1.0, 3.0), (-1.0, -1.0, -1.0), (-1.0, 0.0, -1.0), (-1.0, 0.0, 3.0), (1.0, 1.0, 3.0), (1.0, 1.0, -1.0), (1.0, 0.0, -1.0), (1.0, 0.0, 3.0), (0.0, -0.425, 3.0), (0.425, 0.0, 3.0), (0.0, 0.425, 3.0), (-0.425, 0.0, 3.0), (0.1245, -0.1245, 3.0), (0.425, 0.0, -1.0), (0.0, -0.425, -1.0), (-0.425, 0.0, -1.0), (0.0, 0.425, -1.0), (0.1245, -0.1245, -1.0), (0.0, -1.0, -1.0), (1.0, -1.0, -1.0), (1.0, 0.0, -1.0)], [(3, 24)], [(0, 16, 15, 13, 10), (3, 2, 6, 7), (8, 9, 4, 5), (5, 1, 22, 21, 8), (0, 4, 9, 17, 16), (5, 4, 0, 1), (1, 0, 10, 11), (7, 6, 9, 8), (15, 19, 12, 13), (11, 10, 13, 12), (19, 22, 1, 11, 12), (8, 21, 20, 3, 7), (14, 17, 9, 6, 2), (14, 18, 15, 16, 17), (19, 23, 20, 21, 22), (14, 20, 23, 18), (18, 23, 19, 15), (20, 14, 2, 3), (26, 19, 23, 20, 24, 25)])
_uv = me_interior_corner_001.uv_layers.new(name='UVMap')
_uv.uv.foreach_set('vector', [0.625, 0.5, 0.625, 0.5719, 0.625, 0.625, 0.625, 0.625, 0.625, 0.5, 0.375, 0.75, 0.625, 0.75, 0.625, 1.0, 0.375, 1.0, 0.375, 0.125, 0.625, 0.125, 0.625, 0.25, 0.375, 0.25, 0.125, 0.5, 0.375, 0.5, 0.375, 0.5719, 0.2687, 0.625, 0.125, 0.625, 0.625, 0.5, 0.875, 0.5, 0.875, 0.625, 0.7313, 0.625, 0.625, 0.5719, 0.375, 0.25, 0.625, 0.25, 0.625, 0.5, 0.375, 0.5, 0.375, 0.5, 0.625, 0.5, 0.625, 0.5, 0.375, 0.5, 0.375, 0.0, 0.625, 0.0, 0.625, 0.125, 0.375, 0.125, 0.625, 0.625, 0.375, 0.625, 0.375, 0.625, 0.625, 0.625, 0.375, 0.5, 0.625, 0.5, 0.625, 0.625, 0.375, 0.625, 0.375, 0.625, 0.375, 0.5719, 0.375, 0.5, 0.375, 0.5, 0.375, 0.625, 0.125, 0.625, 0.2687, 0.625, 0.375, 0.6781, 0.375, 0.75, 0.125, 0.75, 0.625, 0.6781, 0.7313, 0.625, 0.875, 0.625, 0.875, 0.75, 0.625, 0.75, 0.625, 0.6781, 0.625, 0.6406, 0.625, 0.625, 0.625, 0.5719, 0.7313, 0.625, 0.375, 0.625, 0.375, 0.625, 0.375, 0.625, 0.2687, 0.625, 0.375, 0.5719, 0.625, 0.6781, 0.375, 0.6781, 0.375, 0.625, 0.625, 0.625, 0.625, 0.625, 0.375, 0.625, 0.375, 0.625, 0.625, 0.625, 0.375, 0.6781, 0.625, 0.6781, 0.625, 0.75, 0.375, 0.75, 0.0, 0.0, 0.0, 0.0, 0.0, 0.0, 0.0, 0.0, 0.0, 0.0, 0.0, 0.0])
me_interior_corner_001.materials.append(mat_material_002)
me_interior_corner_001.use_remesh_preserve_volume = False
me_interior_corner_001.use_remesh_preserve_attributes = False
me_interior_corner_001.use_mirror_vertex_groups = False
me_interior_corner_001.update()
me_plane_004 = bpy.data.meshes.new('Plane.004')
me_plane_004.from_pydata([(-1.0, -1.0, 0.0), (1.0, -1.0, 0.0), (-1.0, 1.0, 0.0), (1.0, 1.0, 0.0)], [], [(0, 1, 3, 2)])
_uv = me_plane_004.uv_layers.new(name='UVMap')
_uv.uv.foreach_set('vector', [0.0, 0.0, 1.0, 0.0, 1.0, 1.0, 0.0, 1.0])
me_plane_004.materials.append(mat_material_004)
me_plane_004.use_remesh_fix_poles = True
me_plane_004.use_remesh_preserve_attributes = False
me_plane_004.use_mirror_vertex_groups = False
me_plane_004.update()
me_plane_005 = bpy.data.meshes.new('Plane.005')
me_plane_005.from_pydata([(-1.0, -1.0, 0.0), (1.0, -1.0, 0.0), (-1.0, 1.0, 0.0), (1.0, 1.0, 0.0)], [], [(0, 1, 3, 2)])
_uv = me_plane_005.uv_layers.new(name='UVMap')
_uv.uv.foreach_set('vector', [0.0, 0.0, 1.0, 0.0, 1.0, 1.0, 0.0, 1.0])
me_plane_005.materials.append(mat_material_004)
me_plane_005.use_remesh_fix_poles = True
me_plane_005.use_remesh_preserve_attributes = False
me_plane_005.use_mirror_vertex_groups = False
me_plane_005.update()
me_plane_006 = bpy.data.meshes.new('Plane.006')
me_plane_006.from_pydata([(-1.0, -1.0, 0.0), (1.0, -1.0, 0.0), (-1.0, 1.0, 0.0), (1.0, 1.0, 0.0)], [], [(0, 1, 3, 2)])
_uv = me_plane_006.uv_layers.new(name='UVMap')
_uv.uv.foreach_set('vector', [0.0, 0.0, 1.0, 0.0, 1.0, 1.0, 0.0, 1.0])
me_plane_006.materials.append(mat_material_004)
me_plane_006.use_remesh_fix_poles = True
me_plane_006.use_remesh_preserve_attributes = False
me_plane_006.use_mirror_vertex_groups = False
me_plane_006.update()
me_cube_001 = bpy.data.meshes.new('Cube.001')
me_cube_001.from_pydata([(0.0, 0.34, 2.592), (0.0, 0.34, -1.0), (0.0, -0.34, 2.592), (0.0, -0.34, -1.0), (-1.0, 0.34, 2.592), (-1.0, 0.34, -1.0), (-1.0, -0.34, 2.592), (-1.0, -0.34, -1.0), (1.0, 1.0, -1.0), (1.0, -1.0, -1.0), (-1.0, 1.0, -1.0), (-1.0, -1.0, -1.0), (0.0, 1.0, 3.0), (0.0, 1.0, -1.0), (-1.0, -1.0, 3.0), (0.0, -1.0, 3.0), (0.0, -1.0, -1.0), (-1.0, 1.0, 3.0)], [], [(12, 17, 14, 15), (16, 15, 14, 11), (0, 2, 6, 4), (10, 13, 16, 11), (1, 0, 4, 5), (10, 17, 12, 13), (13, 16, 9, 8), (7, 5, 10, 11), (0, 1, 13, 12), (6, 7, 11, 14), (3, 2, 15, 16), (5, 4, 17, 10), (2, 0, 12, 15), (4, 6, 14, 17), (1, 3, 16, 13), (2, 3, 7, 6), (3, 1, 5, 7)])
_uv = me_cube_001.uv_layers.new(name='UVMap')
_uv.uv.foreach_set('vector', [0.625, 0.5, 0.875, 0.5, 0.875, 0.75, 0.625, 0.75, 0.375, 0.75, 0.625, 0.75, 0.625, 1.0, 0.375, 1.0, 0.5838, 0.5825, 0.5838, 0.6675, 0.5838, 0.0825, 0.5838, 0.1675, 0.125, 0.5, 0.375, 0.5, 0.375, 0.75, 0.125, 0.75, 0.4163, 0.5825, 0.5838, 0.5825, 0.5838, 0.1675, 0.4162, 0.1675, 0.375, 0.25, 0.625, 0.25, 0.625, 0.5, 0.375, 0.5, 0.375, 0.5, 0.375, 0.75, 0.375, 0.75, 0.375, 0.5, 0.4163, 0.0825, 0.4162, 0.1675, 0.375, 0.25, 0.375, 0.0, 0.5838, 0.5825, 0.4163, 0.5825, 0.375, 0.5, 0.625, 0.5, 0.5838, 0.0825, 0.4163, 0.0825, 0.375, 0.0, 0.625, 0.0, 0.4162, 0.6675, 0.5838, 0.6675, 0.625, 0.75, 0.375, 0.75, 0.4162, 0.1675, 0.5838, 0.1675, 0.625, 0.25, 0.375, 0.25, 0.5838, 0.6675, 0.5838, 0.5825, 0.625, 0.5, 0.625, 0.75, 0.5838, 0.1675, 0.5838, 0.0825, 0.625, 0.0, 0.625, 0.25, 0.4163, 0.5825, 0.4162, 0.6675, 0.375, 0.75, 0.375, 0.5, 0.5838, 0.6675, 0.4162, 0.6675, 0.4163, 0.0825, 0.5838, 0.0825, 0.4162, 0.6675, 0.4163, 0.5825, 0.4162, 0.1675, 0.4163, 0.0825])
me_cube_001.materials.append(mat_material_006)
me_cube_001.use_remesh_preserve_volume = False
me_cube_001.use_remesh_preserve_attributes = False
me_cube_001.use_mirror_vertex_groups = False
me_cube_001.update()
me_short_wall_004 = bpy.data.meshes.new('Short Wall.004')
me_short_wall_004.from_pydata([(0.0, 1.0, 3.0), (0.0, 1.0, -1.0), (0.0, -1.0, 3.0), (0.0, -1.0, -1.0), (-1.0, 1.0, 3.0), (-1.0, 1.0, -1.0), (-1.0, -1.0, 3.0), (-1.0, -1.0, -1.0), (1.0, 1.0, -1.0), (1.0, -1.0, -1.0)], [], [(0, 4, 6, 2), (3, 2, 6, 7), (7, 6, 4, 5), (5, 1, 3, 7), (1, 0, 2, 3), (5, 4, 0, 1), (1, 3, 9, 8)])
_uv = me_short_wall_004.uv_layers.new(name='UVMap')
_uv.uv.foreach_set('vector', [0.625, 0.5, 0.875, 0.5, 0.875, 0.75, 0.625, 0.75, 0.375, 0.75, 0.625, 0.75, 0.625, 1.0, 0.375, 1.0, 0.375, 0.0, 0.625, 0.0, 0.625, 0.25, 0.375, 0.25, 0.125, 0.5, 0.375, 0.5, 0.375, 0.75, 0.125, 0.75, 0.375, 0.5, 0.625, 0.5, 0.625, 0.75, 0.375, 0.75, 0.375, 0.25, 0.625, 0.25, 0.625, 0.5, 0.375, 0.5, 0.375, 0.5, 0.375, 0.75, 0.375, 0.75, 0.375, 0.5])
me_short_wall_004.materials.append(mat_material_001)
me_short_wall_004.use_remesh_preserve_volume = False
me_short_wall_004.use_remesh_preserve_attributes = False
me_short_wall_004.use_mirror_vertex_groups = False
me_short_wall_004.update()
me_exterior_wall_003 = bpy.data.meshes.new('Exterior Wall.003')
me_exterior_wall_003.from_pydata([(0.0, 1.0, 3.0), (0.0, 1.0, -1.0), (0.0, -1.0, 3.0), (0.0, -1.0, -1.0), (-1.0, -1.0, 3.0), (-1.0, -1.0, -1.0), (-1.0, 0.0, -1.0), (0.0, 0.0, 3.0), (-1.0, 0.0, 3.0), (0.0, 0.0, -1.0), (0.0, 1.0, 3.0), (0.0, 1.0, -1.0), (0.0, 0.0, -1.0), (0.0, 0.0, 3.0), (1.0, 1.0, 3.0), (1.0, 1.0, -1.0), (1.0, 0.0, -1.0), (1.0, 0.0, 3.0), (-0.5033, 1.0, 3.0), (-1.0, 0.5033, 3.0), (-0.8545, 0.8545, 3.0), (-1.0, 0.5033, -1.0), (-0.5033, 1.0, -1.0), (-0.8545, 0.8545, -1.0), (-1.0, -1.0, -1.0), (-2.0, -1.0, -1.0), (-2.0, 1.0, -1.0), (-2.0, 1.0, -1.0), (-2.0, 1.0, -1.0)], [(5, 24), (25, 26), (26, 27), (27, 28)], [(7, 8, 4, 2), (3, 2, 4, 5), (0, 18, 20, 19, 8, 7), (6, 9, 3, 5), (9, 7, 2, 3), (6, 8, 19, 21), (1, 0, 10, 11), (5, 4, 8, 6), (21, 23, 22, 1, 9, 6), (12, 11, 15, 16), (0, 7, 13, 10), (9, 1, 11, 12), (7, 9, 12, 13), (15, 14, 17, 16), (10, 13, 17, 14), (11, 10, 14, 15), (13, 12, 16, 17), (18, 22, 23, 20), (20, 23, 21, 19), (22, 18, 0, 1), (25, 28, 22, 24)])
_uv = me_exterior_wall_003.uv_layers.new(name='UVMap')
_uv.uv.foreach_set('vector', [0.625, 0.625, 0.875, 0.625, 0.875, 0.75, 0.625, 0.75, 0.375, 0.75, 0.625, 0.75, 0.625, 1.0, 0.375, 1.0, 0.625, 0.5, 0.7508, 0.5, 0.6962, 0.3394, 0.875, 0.5621, 0.875, 0.625, 0.625, 0.625, 0.125, 0.625, 0.375, 0.625, 0.375, 0.75, 0.125, 0.75, 0.375, 0.625, 0.625, 0.625, 0.625, 0.75, 0.375, 0.75, 0.375, 0.125, 0.625, 0.125, 0.625, 0.1879, 0.375, 0.1879, 0.375, 0.5, 0.625, 0.5, 0.625, 0.5, 0.375, 0.5, 0.375, 0.0, 0.625, 0.0, 0.625, 0.125, 0.375, 0.125, 0.125, 0.5621, 0.3038, 0.3394, 0.2492, 0.5, 0.375, 0.5, 0.375, 0.625, 0.125, 0.625, 0.375, 0.625, 0.375, 0.5, 0.375, 0.5, 0.375, 0.625, 0.625, 0.5, 0.625, 0.625, 0.625, 0.625, 0.625, 0.5, 0.375, 0.625, 0.375, 0.5, 0.375, 0.5, 0.375, 0.625, 0.625, 0.625, 0.375, 0.625, 0.375, 0.625, 0.625, 0.625, 0.375, 0.5, 0.625, 0.5, 0.625, 0.625, 0.375, 0.625, 0.625, 0.5, 0.625, 0.625, 0.625, 0.625, 0.625, 0.5, 0.375, 0.5, 0.625, 0.5, 0.625, 0.5, 0.375, 0.5, 0.625, 0.625, 0.375, 0.625, 0.375, 0.625, 0.625, 0.625, 0.625, 0.3742, 0.375, 0.3742, 0.3038, 0.3394, 0.6962, 0.3394, 0.6962, 0.3394, 0.3038, 0.3394, 0.375, 0.1879, 0.625, 0.1879, 0.375, 0.3742, 0.625, 0.3742, 0.625, 0.5, 0.375, 0.5, 0.0, 0.0, 0.0, 0.0, 0.0, 0.0, 0.0, 0.0])
me_exterior_wall_003.materials.append(mat_material_003)
me_exterior_wall_003.use_remesh_preserve_volume = False
me_exterior_wall_003.use_remesh_preserve_attributes = False
me_exterior_wall_003.use_mirror_vertex_groups = False
me_exterior_wall_003.update()
me_plane_007 = bpy.data.meshes.new('Plane.007')
me_plane_007.from_pydata([(-1.0, -1.0, 0.0), (1.0, -1.0, 0.0), (-1.0, 1.0, 0.0), (1.0, 1.0, 0.0), (-1.0, 8.0, 0.0), (1.0, 8.0, 0.0)], [], [(0, 1, 3, 2), (2, 3, 5, 4)])
_uv = me_plane_007.uv_layers.new(name='UVMap')
_uv.uv.foreach_set('vector', [0.0, 0.0, 1.0, 0.0, 1.0, 1.0, 0.0, 1.0, 0.0, 1.0, 1.0, 1.0, 1.0, 1.0, 0.0, 1.0])
me_plane_007.materials.append(mat_material_004)
me_plane_007.use_remesh_fix_poles = True
me_plane_007.use_remesh_preserve_attributes = False
me_plane_007.use_mirror_vertex_groups = False
me_plane_007.update()
me_long_wall_003 = bpy.data.meshes.new('Long Wall.003')
me_long_wall_003.from_pydata([(0.0, 0.34, 2.592), (0.0, 0.34, 0.4366), (0.0, -0.34, 2.592), (0.0, -0.34, 0.4366), (-1.0, 0.34, 2.592), (-1.0, 0.34, 0.4366), (-1.0, -0.34, 2.592), (-1.0, -0.34, 0.4366), (-1.0, 1.0, -1.0), (-1.0, -1.0, -1.0), (0.0, 1.0, 3.0), (0.0, 1.0, -1.0), (-1.0, -1.0, 3.0), (0.0, -1.0, 3.0), (0.0, -1.0, -1.0), (-1.0, 1.0, 3.0)], [], [(10, 15, 12, 13), (14, 13, 12, 9), (0, 2, 6, 4), (8, 11, 14, 9), (1, 0, 4, 5), (8, 15, 10, 11), (7, 5, 8, 9), (0, 1, 11, 10), (6, 7, 9, 12), (3, 2, 13, 14), (5, 4, 15, 8), (2, 0, 10, 13), (4, 6, 12, 15), (1, 3, 14, 11), (2, 3, 7, 6), (3, 1, 5, 7)])
_uv = me_long_wall_003.uv_layers.new(name='UVMap')
_uv.uv.foreach_set('vector', [0.625, 0.5, 0.875, 0.5, 0.875, 0.75, 0.625, 0.75, 0.375, 0.75, 0.625, 0.75, 0.625, 1.0, 0.375, 1.0, 0.5838, 0.5825, 0.5838, 0.6675, 0.5838, 0.0825, 0.5838, 0.1675, 0.125, 0.5, 0.375, 0.5, 0.375, 0.75, 0.125, 0.75, 0.4163, 0.5825, 0.5838, 0.5825, 0.5838, 0.1675, 0.4162, 0.1675, 0.375, 0.25, 0.625, 0.25, 0.625, 0.5, 0.375, 0.5, 0.4163, 0.0825, 0.4162, 0.1675, 0.375, 0.25, 0.375, 0.0, 0.5838, 0.5825, 0.4163, 0.5825, 0.375, 0.5, 0.625, 0.5, 0.5838, 0.0825, 0.4163, 0.0825, 0.375, 0.0, 0.625, 0.0, 0.4162, 0.6675, 0.5838, 0.6675, 0.625, 0.75, 0.375, 0.75, 0.4162, 0.1675, 0.5838, 0.1675, 0.625, 0.25, 0.375, 0.25, 0.5838, 0.6675, 0.5838, 0.5825, 0.625, 0.5, 0.625, 0.75, 0.5838, 0.1675, 0.5838, 0.0825, 0.625, 0.0, 0.625, 0.25, 0.4163, 0.5825, 0.4162, 0.6675, 0.375, 0.75, 0.375, 0.5, 0.5838, 0.6675, 0.4162, 0.6675, 0.4163, 0.0825, 0.5838, 0.0825, 0.4162, 0.6675, 0.4163, 0.5825, 0.4162, 0.1675, 0.4163, 0.0825])
me_long_wall_003.materials.append(mat_material)
me_long_wall_003.use_remesh_preserve_volume = False
me_long_wall_003.use_remesh_preserve_attributes = False
me_long_wall_003.use_mirror_vertex_groups = False
me_long_wall_003.update()

# ---- objects
ob_short_wall = bpy.data.objects.new('Short Wall', me_short_wall)
ob_light = bpy.data.objects.new('Light', light_light)
ob_camera = bpy.data.objects.new('Camera', cam_camera)
ob_long_wall = bpy.data.objects.new('Long Wall', me_long_wall)
ob_exterior_wall = bpy.data.objects.new('Exterior Wall', me_exterior_wall)
ob_interior_corner = bpy.data.objects.new('Interior Corner', me_interior_corner)
ob_plane = bpy.data.objects.new('Plane', me_plane)
ob_plane_001 = bpy.data.objects.new('Plane.001', me_plane_001)
ob_plane_002 = bpy.data.objects.new('Plane.002', me_plane_002)
ob_long_wall_001 = bpy.data.objects.new('Long Wall.001', me_cube_005)
ob_interior_corner_001 = bpy.data.objects.new('Interior Corner.001', me_interior_corner)
ob_plane_003 = bpy.data.objects.new('Plane.003', me_plane_003)
ob_plane_004 = bpy.data.objects.new('Plane.004', me_plane_003)
ob_short_wall_001 = bpy.data.objects.new('Short Wall.001', me_short_wall_001)
ob_interior_corner_002 = bpy.data.objects.new('Interior Corner.002', me_interior_corner)
ob_long_wall_002 = bpy.data.objects.new('Long Wall.002', me_long_wall)
ob_interior_corner_003 = bpy.data.objects.new('Interior Corner.003', me_interior_corner)
ob_short_wall_002 = bpy.data.objects.new('Short Wall.002', me_short_wall)
ob_exterior_wall_001 = bpy.data.objects.new('Exterior Wall.001', me_exterior_wall_001)
ob_plane_005 = bpy.data.objects.new('Plane.005', me_plane)
ob_plane_006 = bpy.data.objects.new('Plane.006', me_plane_001)
ob_plane_007 = bpy.data.objects.new('Plane.007', me_plane_002)
ob_plane_008 = bpy.data.objects.new('Plane.008', me_plane)
ob_plane_009 = bpy.data.objects.new('Plane.009', me_plane_001)
ob_plane_010 = bpy.data.objects.new('Plane.010', me_plane_002)
ob_plane_011 = bpy.data.objects.new('Plane.011', me_plane_003)
ob_long_wall_003 = bpy.data.objects.new('Long Wall.003', me_long_wall_001)
ob_short_wall_003 = bpy.data.objects.new('Short Wall.003', me_short_wall_002)
ob_short_wall_004 = bpy.data.objects.new('Short Wall.004', me_short_wall_002)
ob_short_wall_005 = bpy.data.objects.new('Short Wall.005', me_short_wall_003)
ob_long_wall_005 = bpy.data.objects.new('Long Wall.005', me_long_wall_002)
ob_exterior_wall_002 = bpy.data.objects.new('Exterior Wall.002', me_exterior_wall_002)
ob_interior_corner_004 = bpy.data.objects.new('Interior Corner.004', me_interior_corner_001)
ob_plane_012 = bpy.data.objects.new('Plane.012', me_plane_004)
ob_plane_013 = bpy.data.objects.new('Plane.013', me_plane_005)
ob_plane_014 = bpy.data.objects.new('Plane.014', me_plane_006)
ob_long_wall_006 = bpy.data.objects.new('Long Wall.006', me_cube_001)
ob_interior_corner_005 = bpy.data.objects.new('Interior Corner.005', me_interior_corner_001)
ob_short_wall_006 = bpy.data.objects.new('Short Wall.006', me_short_wall_004)
ob_interior_corner_006 = bpy.data.objects.new('Interior Corner.006', me_interior_corner_001)
ob_long_wall_007 = bpy.data.objects.new('Long Wall.007', me_long_wall_002)
ob_interior_corner_007 = bpy.data.objects.new('Interior Corner.007', me_interior_corner_001)
ob_short_wall_007 = bpy.data.objects.new('Short Wall.007', me_short_wall_003)
ob_exterior_wall_003 = bpy.data.objects.new('Exterior Wall.003', me_exterior_wall_003)
ob_plane_015 = bpy.data.objects.new('Plane.015', me_plane_004)
ob_plane_016 = bpy.data.objects.new('Plane.016', me_plane_005)
ob_plane_017 = bpy.data.objects.new('Plane.017', me_plane_006)
ob_plane_018 = bpy.data.objects.new('Plane.018', me_plane_004)
ob_plane_019 = bpy.data.objects.new('Plane.019', me_plane_005)
ob_plane_020 = bpy.data.objects.new('Plane.020', me_plane_007)
ob_long_wall_004 = bpy.data.objects.new('Long Wall.004', me_long_wall_003)

# ---- transforms, parenting, visibility, modifiers, constraints
ob_short_wall.location = (1.0, 1.0, 1.0)
ob_short_wall.lock_rotations_4d = False
ob_short_wall.empty_display_type = 'ARROWS'
ob_short_wall.lineart.crease_threshold = 0.0
ob_light.location = (4.076, 1.005, 5.904)
ob_light.rotation_euler = (0.6503, 0.05522, 1.866)
ob_light.lock_rotations_4d = False
ob_light.empty_display_type = 'ARROWS'
ob_light.color = (0.0, 0.0, 0.0, 0.0)
ob_light.lineart.crease_threshold = 0.0
ob_camera.location = (7.359, -6.926, 4.958)
ob_camera.rotation_euler = (1.109, 0.0, 0.8149)
ob_camera.lock_rotations_4d = False
ob_camera.empty_display_type = 'ARROWS'
ob_camera.color = (0.0, 0.0, 0.0, 0.0)
ob_camera.display_type = 'WIRE'
ob_camera.lineart.crease_threshold = 0.0
ob_long_wall.location = (1.0, 4.0, 1.0)
ob_long_wall.scale = (1.0, 2.0, 1.0)
ob_long_wall.lock_rotations_4d = False
ob_long_wall.empty_display_type = 'ARROWS'
ob_long_wall.lineart.crease_threshold = 0.0
ob_exterior_wall.location = (3.0, 8.0, 1.0)
ob_exterior_wall.rotation_euler = (0.0, -0.0, 3.142)
ob_exterior_wall.lock_rotations_4d = False
ob_exterior_wall.empty_display_type = 'ARROWS'
ob_exterior_wall.lineart.crease_threshold = 0.0
ob_interior_corner.location = (1.0, 7.0, 1.0)
ob_interior_corner.lock_rotations_4d = False
ob_interior_corner.empty_display_type = 'ARROWS'
ob_interior_corner.lineart.crease_threshold = 0.0
ob_plane.location = (3.0, 1.0, 0.0)
ob_plane.lineart.crease_threshold = 0.0
ob_plane_001.location = (3.0, 3.0, 0.0)
ob_plane_001.lineart.crease_threshold = 0.0
ob_plane_002.location = (3.0, 5.0, 0.0)
ob_plane_002.lineart.crease_threshold = 0.0
ob_long_wall_001.location = (4.0, -1.0, 1.0)
ob_long_wall_001.rotation_euler = (0.0, -0.0, 1.571)
ob_long_wall_001.scale = (1.0, 2.0, 1.0)
ob_long_wall_001.lock_rotations_4d = False
ob_long_wall_001.empty_display_type = 'ARROWS'
ob_long_wall_001.lineart.crease_threshold = 0.0
ob_interior_corner_001.location = (1.0, -1.0, 1.0)
ob_interior_corner_001.rotation_euler = (0.0, -0.0, 1.571)
ob_interior_corner_001.lock_rotations_4d = False
ob_interior_corner_001.empty_display_type = 'ARROWS'
ob_interior_corner_001.lineart.crease_threshold = 0.0
ob_plane_003.location = (5.0, 7.0, 0.0)
ob_plane_003.lineart.crease_threshold = 0.0
ob_plane_004.location = (5.0, 9.0, 1.0)
ob_plane_004.lineart.crease_threshold = 0.0
ob_short_wall_001.location = (9.0, 1.0, 1.0)
ob_short_wall_001.rotation_euler = (0.0, -0.0, 3.142)
ob_short_wall_001.lock_rotations_4d = False
ob_short_wall_001.empty_display_type = 'ARROWS'
ob_short_wall_001.lineart.crease_threshold = 0.0
ob_interior_corner_002.location = (9.0, -1.0, 1.0)
ob_interior_corner_002.rotation_euler = (0.0, -0.0, 3.142)
ob_interior_corner_002.lock_rotations_4d = False
ob_interior_corner_002.empty_display_type = 'ARROWS'
ob_interior_corner_002.lineart.crease_threshold = 0.0
ob_long_wall_002.location = (9.0, 4.0, 1.0)
ob_long_wall_002.rotation_euler = (0.0, -0.0, 3.142)
ob_long_wall_002.scale = (1.0, 2.0, 1.0)
ob_long_wall_002.lock_rotations_4d = False
ob_long_wall_002.empty_display_type = 'ARROWS'
ob_long_wall_002.lineart.crease_threshold = 0.0
ob_interior_corner_003.location = (9.0, 7.0, 1.0)
ob_interior_corner_003.rotation_euler = (0.0, 0.0, 4.712)
ob_interior_corner_003.lock_rotations_4d = False
ob_interior_corner_003.empty_display_type = 'ARROWS'
ob_interior_corner_003.lineart.crease_threshold = 0.0
ob_short_wall_002.location = (7.0, -1.0, 1.0)
ob_short_wall_002.rotation_euler = (0.0, -0.0, 1.571)
ob_short_wall_002.lock_rotations_4d = False
ob_short_wall_002.empty_display_type = 'ARROWS'
ob_short_wall_002.lineart.crease_threshold = 0.0
ob_exterior_wall_001.location = (7.0, 8.0, 1.0)
ob_exterior_wall_001.rotation_euler = (0.0, 0.0, 1.571)
ob_exterior_wall_001.lock_rotations_4d = False
ob_exterior_wall_001.empty_display_type = 'ARROWS'
ob_exterior_wall_001.lineart.crease_threshold = 0.0
ob_plane_005.location = (7.0, 1.0, 0.0)
ob_plane_005.lineart.crease_threshold = 0.0
ob_plane_006.location = (7.0, 3.0, 0.0)
ob_plane_006.lineart.crease_threshold = 0.0
ob_plane_007.location = (7.0, 5.0, 0.0)
ob_plane_007.lineart.crease_threshold = 0.0
ob_plane_008.location = (5.0, 1.0, 0.0)
ob_plane_008.lineart.crease_threshold = 0.0
ob_plane_009.location = (5.0, 3.0, 0.0)
ob_plane_009.lineart.crease_threshold = 0.0
ob_plane_010.location = (5.0, 5.0, 0.0)
ob_plane_010.lineart.crease_threshold = 0.0
ob_plane_011.location = (5.0, 11.0, 2.0)
ob_plane_011.lineart.crease_threshold = 0.0
ob_long_wall_003.location = (7.0, 14.0, 4.0)
ob_long_wall_003.scale = (1.0, 2.0, 1.0)
ob_long_wall_003.lock_rotations_4d = False
ob_long_wall_003.empty_display_type = 'ARROWS'
ob_long_wall_003.lineart.crease_threshold = 0.0
ob_short_wall_003.location = (6.0, 11.0, 1.0)
ob_short_wall_003.rotation_euler = (0.0, -0.0, 3.142)
ob_short_wall_003.lock_rotations_4d = False
ob_short_wall_003.empty_display_type = 'ARROWS'
ob_short_wall_003.lineart.crease_threshold = 0.0
ob_short_wall_004.location = (4.0, 10.0, 1.0)
ob_short_wall_004.lock_rotations_4d = False
ob_short_wall_004.empty_display_type = 'ARROWS'
ob_short_wall_004.lineart.crease_threshold = 0.0
ob_short_wall_005.location = (9.0, 24.0, 4.0)
ob_short_wall_005.rotation_euler = (0.0, -0.0, 3.142)
ob_short_wall_005.lock_rotations_4d = False
ob_short_wall_005.empty_display_type = 'ARROWS'
ob_short_wall_005.lineart.crease_threshold = 0.0
ob_long_wall_005.location = (9.0, 21.0, 4.0)
ob_long_wall_005.rotation_euler = (0.0, -0.0, 3.142)
ob_long_wall_005.scale = (1.0, 2.0, 1.0)
ob_long_wall_005.lock_rotations_4d = False
ob_long_wall_005.empty_display_type = 'ARROWS'
ob_long_wall_005.lineart.crease_threshold = 0.0
ob_exterior_wall_002.location = (7.0, 17.0, 4.0)
ob_exterior_wall_002.rotation_euler = (0.0, 0.0, 6.283)
ob_exterior_wall_002.lock_rotations_4d = False
ob_exterior_wall_002.empty_display_type = 'ARROWS'
ob_exterior_wall_002.lineart.crease_threshold = 0.0
ob_interior_corner_004.location = (9.0, 18.0, 4.0)
ob_interior_corner_004.rotation_euler = (0.0, -0.0, 3.142)
ob_interior_corner_004.lock_rotations_4d = False
ob_interior_corner_004.empty_display_type = 'ARROWS'
ob_interior_corner_004.lineart.crease_threshold = 0.0
ob_plane_012.location = (7.0, 24.0, 3.0)
ob_plane_012.rotation_euler = (0.0, -0.0, 3.142)
ob_plane_012.lineart.crease_threshold = 0.0
ob_plane_013.location = (7.0, 22.0, 3.0)
ob_plane_013.rotation_euler = (0.0, -0.0, 3.142)
ob_plane_013.lineart.crease_threshold = 0.0
ob_plane_014.location = (7.0, 20.0, 3.0)
ob_plane_014.rotation_euler = (0.0, -0.0, 3.142)
ob_plane_014.lineart.crease_threshold = 0.0
ob_long_wall_006.location = (6.0, 26.0, 4.0)
ob_long_wall_006.rotation_euler = (0.0, -0.0, 4.712)
ob_long_wall_006.scale = (1.0, 2.0, 1.0)
ob_long_wall_006.lock_rotations_4d = False
ob_long_wall_006.empty_display_type = 'ARROWS'
ob_long_wall_006.lineart.crease_threshold = 0.0
ob_interior_corner_005.location = (9.0, 26.0, 4.0)
ob_interior_corner_005.rotation_euler = (0.0, -0.0, 4.712)
ob_interior_corner_005.lock_rotations_4d = False
ob_interior_corner_005.empty_display_type = 'ARROWS'
ob_interior_corner_005.lineart.crease_threshold = 0.0
ob_short_wall_006.location = (1.0, 24.0, 4.0)
ob_short_wall_006.rotation_euler = (0.0, 0.0, 6.283)
ob_short_wall_006.lock_rotations_4d = False
ob_short_wall_006.empty_display_type = 'ARROWS'
ob_short_wall_006.lineart.crease_threshold = 0.0
ob_interior_corner_006.location = (1.0, 26.0, 4.0)
ob_interior_corner_006.rotation_euler = (0.0, 0.0, 6.283)
ob_interior_corner_006.lock_rotations_4d = False
ob_interior_corner_006.empty_display_type = 'ARROWS'
ob_interior_corner_006.lineart.crease_threshold = 0.0
ob_long_wall_007.location = (1.0, 21.0, 4.0)
ob_long_wall_007.rotation_euler = (0.0, 0.0, 6.283)
ob_long_wall_007.scale = (1.0, 2.0, 1.0)
ob_long_wall_007.lock_rotations_4d = False
ob_long_wall_007.empty_display_type = 'ARROWS'
ob_long_wall_007.lineart.crease_threshold = 0.0
ob_interior_corner_007.location = (1.0, 18.0, 4.0)
ob_interior_corner_007.rotation_euler = (0.0, -0.0, 7.854)
ob_interior_corner_007.lock_rotations_4d = False
ob_interior_corner_007.empty_display_type = 'ARROWS'
ob_interior_corner_007.lineart.crease_threshold = 0.0
ob_short_wall_007.location = (3.0, 26.0, 4.0)
ob_short_wall_007.rotation_euler = (0.0, -0.0, 4.712)
ob_short_wall_007.lock_rotations_4d = False
ob_short_wall_007.empty_display_type = 'ARROWS'
ob_short_wall_007.lineart.crease_threshold = 0.0
ob_exterior_wall_003.location = (3.0, 17.0, 4.0)
ob_exterior_wall_003.rotation_euler = (0.0, -0.0, 4.712)
ob_exterior_wall_003.lock_rotations_4d = False
ob_exterior_wall_003.empty_display_type = 'ARROWS'
ob_exterior_wall_003.lineart.crease_threshold = 0.0
ob_plane_015.location = (3.0, 24.0, 3.0)
ob_plane_015.rotation_euler = (0.0, -0.0, 3.142)
ob_plane_015.lineart.crease_threshold = 0.0
ob_plane_016.location = (3.0, 22.0, 3.0)
ob_plane_016.rotation_euler = (0.0, -0.0, 3.142)
ob_plane_016.lineart.crease_threshold = 0.0
ob_plane_017.location = (3.0, 20.0, 3.0)
ob_plane_017.rotation_euler = (0.0, -0.0, 3.142)
ob_plane_017.lineart.crease_threshold = 0.0
ob_plane_018.location = (5.0, 24.0, 3.0)
ob_plane_018.rotation_euler = (0.0, -0.0, 3.142)
ob_plane_018.lineart.crease_threshold = 0.0
ob_plane_019.location = (5.0, 22.0, 3.0)
ob_plane_019.rotation_euler = (0.0, -0.0, 3.142)
ob_plane_019.lineart.crease_threshold = 0.0
ob_plane_020.location = (5.0, 20.0, 3.0)
ob_plane_020.rotation_euler = (0.0, -0.0, 3.142)
ob_plane_020.lineart.crease_threshold = 0.0
ob_long_wall_004.location = (4.0, 14.0, 4.0)
ob_long_wall_004.scale = (1.0, 2.0, 1.0)
ob_long_wall_004.lock_rotations_4d = False
ob_long_wall_004.empty_display_type = 'ARROWS'
ob_long_wall_004.lineart.crease_threshold = 0.0

# ---- collection membership
col_collection.objects.link(ob_short_wall)
col_collection.objects.link(ob_light)
col_collection.objects.link(ob_camera)
col_collection.objects.link(ob_long_wall)
col_collection.objects.link(ob_exterior_wall)
col_collection.objects.link(ob_interior_corner)
col_collection.objects.link(ob_plane)
col_collection.objects.link(ob_plane_001)
col_collection.objects.link(ob_plane_002)
col_collection.objects.link(ob_long_wall_001)
col_collection.objects.link(ob_interior_corner_001)
col_collection.objects.link(ob_plane_003)
col_collection.objects.link(ob_plane_004)
col_collection.objects.link(ob_short_wall_001)
col_collection.objects.link(ob_interior_corner_002)
col_collection.objects.link(ob_long_wall_002)
col_collection.objects.link(ob_interior_corner_003)
col_collection.objects.link(ob_short_wall_002)
col_collection.objects.link(ob_exterior_wall_001)
col_collection.objects.link(ob_plane_005)
col_collection.objects.link(ob_plane_006)
col_collection.objects.link(ob_plane_007)
col_collection.objects.link(ob_plane_008)
col_collection.objects.link(ob_plane_009)
col_collection.objects.link(ob_plane_010)
col_collection.objects.link(ob_plane_011)
col_collection.objects.link(ob_long_wall_003)
col_collection.objects.link(ob_short_wall_003)
col_collection.objects.link(ob_short_wall_004)
col_collection.objects.link(ob_short_wall_005)
col_collection.objects.link(ob_long_wall_005)
col_collection.objects.link(ob_exterior_wall_002)
col_collection.objects.link(ob_interior_corner_004)
col_collection.objects.link(ob_plane_012)
col_collection.objects.link(ob_plane_013)
col_collection.objects.link(ob_plane_014)
col_collection.objects.link(ob_long_wall_006)
col_collection.objects.link(ob_interior_corner_005)
col_collection.objects.link(ob_short_wall_006)
col_collection.objects.link(ob_interior_corner_006)
col_collection.objects.link(ob_long_wall_007)
col_collection.objects.link(ob_interior_corner_007)
col_collection.objects.link(ob_short_wall_007)
col_collection.objects.link(ob_exterior_wall_003)
col_collection.objects.link(ob_plane_015)
col_collection.objects.link(ob_plane_016)
col_collection.objects.link(ob_plane_017)
col_collection.objects.link(ob_plane_018)
col_collection.objects.link(ob_plane_019)
col_collection.objects.link(ob_plane_020)
col_collection.objects.link(ob_long_wall_004)

# ---- scene / render settings (as saved in the file)
scene.camera = ob_camera
scene.frame_start = 1; scene.frame_end = 250; scene.frame_set(0)
scene.render.engine = 'BLENDER_EEVEE_NEXT'
scene.cycles.use_denoising = False
scene.cycles.samples = 128
scene.cycles.sampling_pattern = 'TABULATED_SOBOL'
scene.cycles.use_adaptive_sampling = False
scene.cycles.use_light_tree = False
scene.view_settings.view_transform = 'Filmic'
bpy.context.view_layer.update()
